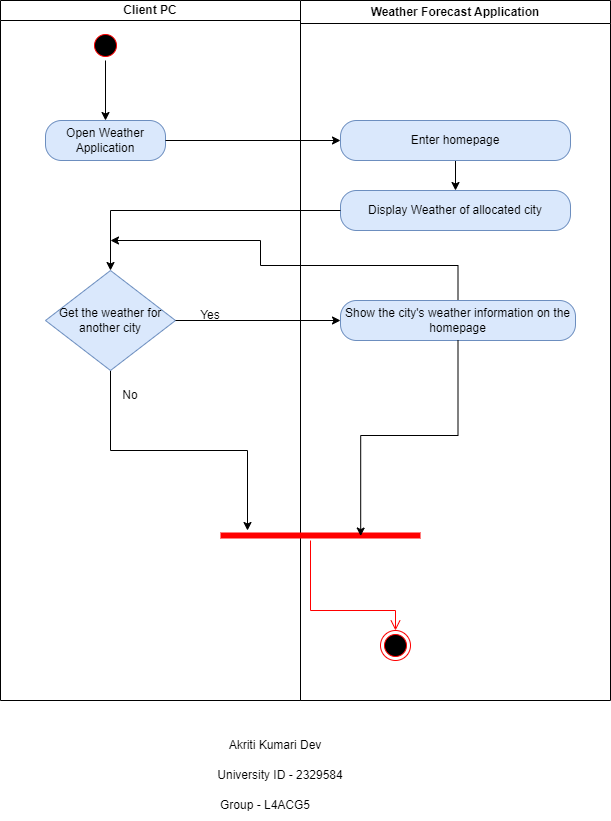

The diagram above was exported from draw.io. Its source (the exported page's mxGraphModel, read from the mxfile embedded in the PNG):
<mxGraphModel dx="1050" dy="515" grid="1" gridSize="10" guides="1" tooltips="1" connect="1" arrows="1" fold="1" page="1" pageScale="1" pageWidth="850" pageHeight="1100" math="0" shadow="0">
  <root>
    <mxCell id="0" />
    <mxCell id="1" parent="0" />
    <mxCell id="BZd7bVXuTFY2H01-JbFA-3" value="Weather Forecast Application" style="swimlane;whiteSpace=wrap;html=1;" parent="1" vertex="1">
      <mxGeometry x="320" y="50" width="310" height="700" as="geometry" />
    </mxCell>
    <mxCell id="bNvLdCpzUH-aqNVxroEv-10" style="edgeStyle=orthogonalEdgeStyle;rounded=0;orthogonalLoop=1;jettySize=auto;html=1;" parent="BZd7bVXuTFY2H01-JbFA-3" source="bNvLdCpzUH-aqNVxroEv-4" target="bNvLdCpzUH-aqNVxroEv-9" edge="1">
      <mxGeometry relative="1" as="geometry" />
    </mxCell>
    <mxCell id="bNvLdCpzUH-aqNVxroEv-4" value="Enter homepage" style="rounded=1;whiteSpace=wrap;html=1;arcSize=40;fillColor=#dae8fc;strokeColor=#6c8ebf;" parent="BZd7bVXuTFY2H01-JbFA-3" vertex="1">
      <mxGeometry x="40" y="120" width="230" height="40" as="geometry" />
    </mxCell>
    <mxCell id="bNvLdCpzUH-aqNVxroEv-9" value="Display Weather of allocated city" style="rounded=1;whiteSpace=wrap;html=1;arcSize=40;fillColor=#dae8fc;strokeColor=#6c8ebf;" parent="BZd7bVXuTFY2H01-JbFA-3" vertex="1">
      <mxGeometry x="40" y="190" width="230" height="40" as="geometry" />
    </mxCell>
    <mxCell id="IlPUXs0zcsl5od4rowGs-1" style="edgeStyle=orthogonalEdgeStyle;rounded=0;orthogonalLoop=1;jettySize=auto;html=1;exitX=0.5;exitY=0;exitDx=0;exitDy=0;" edge="1" parent="BZd7bVXuTFY2H01-JbFA-3" source="bNvLdCpzUH-aqNVxroEv-12">
      <mxGeometry relative="1" as="geometry">
        <mxPoint x="-190" y="240" as="targetPoint" />
        <Array as="points">
          <mxPoint x="158" y="265" />
          <mxPoint x="-40" y="265" />
        </Array>
      </mxGeometry>
    </mxCell>
    <mxCell id="bNvLdCpzUH-aqNVxroEv-12" value="Show the city's weather information on the homepage" style="rounded=1;whiteSpace=wrap;html=1;arcSize=40;fillColor=#dae8fc;strokeColor=#6c8ebf;" parent="BZd7bVXuTFY2H01-JbFA-3" vertex="1">
      <mxGeometry x="40" y="300" width="235" height="40" as="geometry" />
    </mxCell>
    <mxCell id="dagCHzB8G_daor_FjyUt-11" value="" style="ellipse;html=1;shape=endState;fillColor=#000000;strokeColor=#ff0000;" parent="BZd7bVXuTFY2H01-JbFA-3" vertex="1">
      <mxGeometry x="80" y="630" width="30" height="30" as="geometry" />
    </mxCell>
    <mxCell id="BZd7bVXuTFY2H01-JbFA-2" value="Client PC" style="swimlane;whiteSpace=wrap;html=1;startSize=20;" parent="BZd7bVXuTFY2H01-JbFA-3" vertex="1">
      <mxGeometry x="-300" width="300" height="700" as="geometry" />
    </mxCell>
    <mxCell id="bNvLdCpzUH-aqNVxroEv-3" style="edgeStyle=orthogonalEdgeStyle;rounded=0;orthogonalLoop=1;jettySize=auto;html=1;entryX=0.5;entryY=0;entryDx=0;entryDy=0;" parent="BZd7bVXuTFY2H01-JbFA-2" source="BZd7bVXuTFY2H01-JbFA-5" target="bNvLdCpzUH-aqNVxroEv-1" edge="1">
      <mxGeometry relative="1" as="geometry" />
    </mxCell>
    <mxCell id="BZd7bVXuTFY2H01-JbFA-5" value="" style="ellipse;html=1;shape=startState;fillColor=#000000;strokeColor=#ff0000;" parent="BZd7bVXuTFY2H01-JbFA-2" vertex="1">
      <mxGeometry x="90" y="30" width="30" height="30" as="geometry" />
    </mxCell>
    <mxCell id="bNvLdCpzUH-aqNVxroEv-1" value="Open Weather Application" style="rounded=1;whiteSpace=wrap;html=1;arcSize=40;fillColor=#dae8fc;strokeColor=#6c8ebf;" parent="BZd7bVXuTFY2H01-JbFA-2" vertex="1">
      <mxGeometry x="45" y="120" width="120" height="40" as="geometry" />
    </mxCell>
    <mxCell id="dagCHzB8G_daor_FjyUt-7" style="edgeStyle=orthogonalEdgeStyle;rounded=0;orthogonalLoop=1;jettySize=auto;html=1;exitX=0.5;exitY=1;exitDx=0;exitDy=0;" parent="BZd7bVXuTFY2H01-JbFA-2" source="bNvLdCpzUH-aqNVxroEv-17" edge="1">
      <mxGeometry relative="1" as="geometry">
        <mxPoint x="247" y="530" as="targetPoint" />
      </mxGeometry>
    </mxCell>
    <mxCell id="bNvLdCpzUH-aqNVxroEv-17" value="Get the weather for another city" style="rhombus;whiteSpace=wrap;html=1;fillColor=#dae8fc;strokeColor=#6c8ebf;" parent="BZd7bVXuTFY2H01-JbFA-2" vertex="1">
      <mxGeometry x="45" y="270" width="130" height="100" as="geometry" />
    </mxCell>
    <mxCell id="bNvLdCpzUH-aqNVxroEv-20" value="" style="shape=line;html=1;strokeWidth=6;strokeColor=#ff0000;" parent="BZd7bVXuTFY2H01-JbFA-2" vertex="1">
      <mxGeometry x="220" y="530" width="200" height="10" as="geometry" />
    </mxCell>
    <mxCell id="dagCHzB8G_daor_FjyUt-1" value="Yes" style="text;html=1;strokeColor=none;fillColor=none;align=center;verticalAlign=middle;whiteSpace=wrap;rounded=0;" parent="BZd7bVXuTFY2H01-JbFA-2" vertex="1">
      <mxGeometry x="180" y="300" width="60" height="30" as="geometry" />
    </mxCell>
    <mxCell id="dagCHzB8G_daor_FjyUt-8" value="No" style="text;html=1;strokeColor=none;fillColor=none;align=center;verticalAlign=middle;whiteSpace=wrap;rounded=0;" parent="BZd7bVXuTFY2H01-JbFA-2" vertex="1">
      <mxGeometry x="100" y="380" width="60" height="30" as="geometry" />
    </mxCell>
    <mxCell id="bNvLdCpzUH-aqNVxroEv-5" style="edgeStyle=orthogonalEdgeStyle;rounded=0;orthogonalLoop=1;jettySize=auto;html=1;" parent="BZd7bVXuTFY2H01-JbFA-3" source="bNvLdCpzUH-aqNVxroEv-1" target="bNvLdCpzUH-aqNVxroEv-4" edge="1">
      <mxGeometry relative="1" as="geometry" />
    </mxCell>
    <mxCell id="bNvLdCpzUH-aqNVxroEv-22" style="edgeStyle=orthogonalEdgeStyle;rounded=0;orthogonalLoop=1;jettySize=auto;html=1;entryX=0;entryY=0.5;entryDx=0;entryDy=0;" parent="BZd7bVXuTFY2H01-JbFA-3" source="bNvLdCpzUH-aqNVxroEv-17" target="bNvLdCpzUH-aqNVxroEv-12" edge="1">
      <mxGeometry relative="1" as="geometry" />
    </mxCell>
    <mxCell id="dagCHzB8G_daor_FjyUt-9" style="edgeStyle=orthogonalEdgeStyle;rounded=0;orthogonalLoop=1;jettySize=auto;html=1;exitX=0.5;exitY=1;exitDx=0;exitDy=0;entryX=0.701;entryY=0.555;entryDx=0;entryDy=0;entryPerimeter=0;" parent="BZd7bVXuTFY2H01-JbFA-3" source="bNvLdCpzUH-aqNVxroEv-12" target="bNvLdCpzUH-aqNVxroEv-20" edge="1">
      <mxGeometry relative="1" as="geometry" />
    </mxCell>
    <mxCell id="bNvLdCpzUH-aqNVxroEv-21" value="" style="edgeStyle=orthogonalEdgeStyle;html=1;verticalAlign=bottom;endArrow=open;endSize=8;strokeColor=#ff0000;rounded=0;entryX=0.5;entryY=0;entryDx=0;entryDy=0;" parent="BZd7bVXuTFY2H01-JbFA-3" source="bNvLdCpzUH-aqNVxroEv-20" edge="1" target="dagCHzB8G_daor_FjyUt-11">
      <mxGeometry relative="1" as="geometry">
        <mxPoint x="90" y="610" as="targetPoint" />
        <Array as="points">
          <mxPoint x="10" y="610" />
          <mxPoint x="95" y="610" />
        </Array>
      </mxGeometry>
    </mxCell>
    <mxCell id="bNvLdCpzUH-aqNVxroEv-11" style="edgeStyle=orthogonalEdgeStyle;rounded=0;orthogonalLoop=1;jettySize=auto;html=1;" parent="1" source="bNvLdCpzUH-aqNVxroEv-9" edge="1">
      <mxGeometry relative="1" as="geometry">
        <mxPoint x="130" y="320" as="targetPoint" />
      </mxGeometry>
    </mxCell>
    <mxCell id="dagCHzB8G_daor_FjyUt-12" value="Akriti Kumari Dev" style="text;html=1;strokeColor=none;fillColor=none;align=center;verticalAlign=middle;whiteSpace=wrap;rounded=0;" parent="1" vertex="1">
      <mxGeometry x="230" y="780" width="130" height="30" as="geometry" />
    </mxCell>
    <mxCell id="dagCHzB8G_daor_FjyUt-14" value="University ID -&amp;nbsp;2329584" style="text;html=1;strokeColor=none;fillColor=none;align=center;verticalAlign=middle;whiteSpace=wrap;rounded=0;" parent="1" vertex="1">
      <mxGeometry x="230" y="810" width="140" height="30" as="geometry" />
    </mxCell>
    <mxCell id="dagCHzB8G_daor_FjyUt-15" value="Group - L4ACG5" style="text;html=1;strokeColor=none;fillColor=none;align=center;verticalAlign=middle;whiteSpace=wrap;rounded=0;" parent="1" vertex="1">
      <mxGeometry x="230" y="840" width="110" height="30" as="geometry" />
    </mxCell>
  </root>
</mxGraphModel>